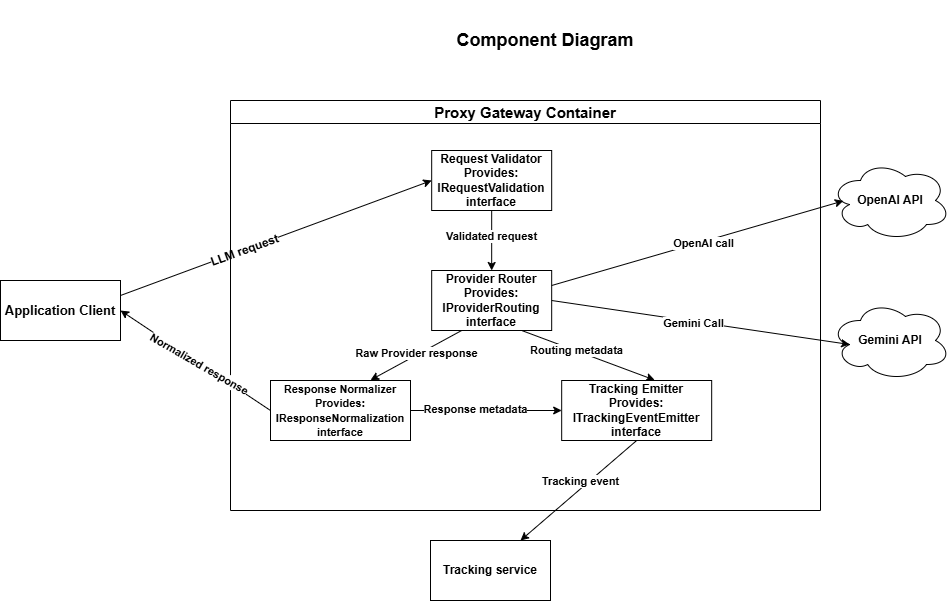

The diagram above was exported from draw.io. Its source (the exported page's mxGraphModel, read from the mxfile embedded in the PNG):
<mxGraphModel dx="608" dy="563" grid="1" gridSize="10" guides="1" tooltips="1" connect="1" arrows="1" fold="1" page="1" pageScale="1" pageWidth="850" pageHeight="1100" background="#ffffff" math="0" shadow="0">
  <root>
    <mxCell id="0" />
    <mxCell id="1" parent="0" />
    <mxCell id="14hsZpgqJwikUJbDDFnx-13" style="edgeStyle=none;html=1;exitX=1;exitY=0.25;exitDx=0;exitDy=0;entryX=0;entryY=0.5;entryDx=0;entryDy=0;" parent="1" source="14hsZpgqJwikUJbDDFnx-1" target="14hsZpgqJwikUJbDDFnx-3" edge="1">
      <mxGeometry relative="1" as="geometry" />
    </mxCell>
    <mxCell id="14hsZpgqJwikUJbDDFnx-14" value="&lt;b&gt;&lt;font style=&quot;font-size: 12px;&quot;&gt;LLM request&lt;/font&gt;&lt;/b&gt;" style="edgeLabel;html=1;align=center;verticalAlign=middle;resizable=0;points=[];rotation=-20;" parent="14hsZpgqJwikUJbDDFnx-13" vertex="1" connectable="0">
      <mxGeometry x="-0.2019" relative="1" as="geometry">
        <mxPoint as="offset" />
      </mxGeometry>
    </mxCell>
    <mxCell id="14hsZpgqJwikUJbDDFnx-1" value="&lt;b&gt;&lt;font style=&quot;font-size: 13px;&quot;&gt;Application Client&lt;/font&gt;&lt;/b&gt;" style="rounded=0;whiteSpace=wrap;html=1;" parent="1" vertex="1">
      <mxGeometry x="40" y="370" width="120" height="60" as="geometry" />
    </mxCell>
    <mxCell id="14hsZpgqJwikUJbDDFnx-2" value="&lt;font style=&quot;font-size: 15px;&quot;&gt;Proxy Gateway Container&lt;/font&gt;" style="swimlane;whiteSpace=wrap;html=1;" parent="1" vertex="1">
      <mxGeometry x="270" y="190" width="590" height="410" as="geometry" />
    </mxCell>
    <mxCell id="14hsZpgqJwikUJbDDFnx-15" style="edgeStyle=none;html=1;exitX=0.5;exitY=1;exitDx=0;exitDy=0;entryX=0.5;entryY=0;entryDx=0;entryDy=0;" parent="14hsZpgqJwikUJbDDFnx-2" source="14hsZpgqJwikUJbDDFnx-3" target="14hsZpgqJwikUJbDDFnx-4" edge="1">
      <mxGeometry relative="1" as="geometry" />
    </mxCell>
    <mxCell id="14hsZpgqJwikUJbDDFnx-16" value="&lt;b&gt;Validated request&lt;/b&gt;" style="edgeLabel;html=1;align=center;verticalAlign=middle;resizable=0;points=[];" parent="14hsZpgqJwikUJbDDFnx-15" vertex="1" connectable="0">
      <mxGeometry x="-0.16" y="-1" relative="1" as="geometry">
        <mxPoint as="offset" />
      </mxGeometry>
    </mxCell>
    <mxCell id="14hsZpgqJwikUJbDDFnx-3" value="&lt;div&gt;&lt;font color=&quot;#000000&quot;&gt;&lt;b&gt;Request Validator&lt;/b&gt;&lt;/font&gt;&lt;/div&gt;&lt;div&gt;&lt;font color=&quot;#000000&quot;&gt;&lt;b&gt;Provides: IRequestValidation&lt;/b&gt;&lt;/font&gt;&lt;/div&gt;&lt;div&gt;&lt;font color=&quot;#000000&quot;&gt;&lt;b&gt;interface&lt;/b&gt;&lt;/font&gt;&lt;/div&gt;" style="rounded=0;whiteSpace=wrap;html=1;" parent="14hsZpgqJwikUJbDDFnx-2" vertex="1">
      <mxGeometry x="201.18" y="50" width="120" height="60" as="geometry" />
    </mxCell>
    <mxCell id="14hsZpgqJwikUJbDDFnx-4" value="&lt;b&gt;Provider Router Provides: IProviderRouting interface&lt;/b&gt;" style="rounded=0;whiteSpace=wrap;html=1;" parent="14hsZpgqJwikUJbDDFnx-2" vertex="1">
      <mxGeometry x="201.18" y="170" width="120" height="60" as="geometry" />
    </mxCell>
    <mxCell id="14hsZpgqJwikUJbDDFnx-24" style="edgeStyle=none;html=1;exitX=1;exitY=0.5;exitDx=0;exitDy=0;entryX=0;entryY=0.5;entryDx=0;entryDy=0;" parent="14hsZpgqJwikUJbDDFnx-2" source="14hsZpgqJwikUJbDDFnx-5" target="14hsZpgqJwikUJbDDFnx-7" edge="1">
      <mxGeometry relative="1" as="geometry">
        <mxPoint x="201.18" y="310" as="sourcePoint" />
      </mxGeometry>
    </mxCell>
    <mxCell id="14hsZpgqJwikUJbDDFnx-25" value="&lt;b&gt;&lt;font&gt;Response metadata&lt;/font&gt;&lt;/b&gt;" style="edgeLabel;html=1;align=center;verticalAlign=middle;resizable=0;points=[];" parent="14hsZpgqJwikUJbDDFnx-24" vertex="1" connectable="0">
      <mxGeometry x="-0.1493" y="2" relative="1" as="geometry">
        <mxPoint as="offset" />
      </mxGeometry>
    </mxCell>
    <mxCell id="14hsZpgqJwikUJbDDFnx-5" value="&lt;div&gt;&lt;font style=&quot;font-size: 11px;&quot; color=&quot;#000000&quot;&gt;&lt;b style=&quot;&quot;&gt;Response Normalizer&lt;/b&gt;&lt;/font&gt;&lt;/div&gt;&lt;div&gt;&lt;font style=&quot;font-size: 11px;&quot; color=&quot;#000000&quot;&gt;&lt;b&gt;Provides:&lt;/b&gt;&lt;/font&gt;&lt;/div&gt;&lt;div&gt;&lt;font style=&quot;font-size: 11px;&quot; color=&quot;#000000&quot;&gt;&lt;b&gt;IResponseNormalization&lt;/b&gt;&lt;/font&gt;&lt;/div&gt;&lt;div&gt;&lt;font style=&quot;font-size: 11px;&quot; color=&quot;#000000&quot;&gt;&lt;b style=&quot;&quot;&gt;interface&lt;/b&gt;&lt;/font&gt;&lt;/div&gt;" style="rounded=0;whiteSpace=wrap;html=1;" parent="14hsZpgqJwikUJbDDFnx-2" vertex="1">
      <mxGeometry x="40" y="280" width="140" height="60" as="geometry" />
    </mxCell>
    <mxCell id="14hsZpgqJwikUJbDDFnx-7" value="&lt;div&gt;&lt;font color=&quot;#000000&quot;&gt;&lt;b&gt;Tracking Emitter&lt;/b&gt;&lt;/font&gt;&lt;/div&gt;&lt;div&gt;&lt;font color=&quot;#000000&quot;&gt;&lt;b&gt;Provides:&lt;/b&gt;&lt;/font&gt;&lt;/div&gt;&lt;div&gt;&lt;font color=&quot;#000000&quot;&gt;&lt;b&gt;ITrackingEventEmitter&lt;/b&gt;&lt;/font&gt;&lt;/div&gt;&lt;div&gt;&lt;font color=&quot;#000000&quot;&gt;&lt;b&gt;interface&lt;/b&gt;&lt;/font&gt;&lt;/div&gt;" style="rounded=0;whiteSpace=wrap;html=1;" parent="14hsZpgqJwikUJbDDFnx-2" vertex="1">
      <mxGeometry x="331.18" y="280" width="150" height="60" as="geometry" />
    </mxCell>
    <mxCell id="14hsZpgqJwikUJbDDFnx-17" style="edgeStyle=none;html=1;exitX=0.25;exitY=1;exitDx=0;exitDy=0;entryX=0.563;entryY=-0.007;entryDx=0;entryDy=0;entryPerimeter=0;" parent="14hsZpgqJwikUJbDDFnx-2" source="14hsZpgqJwikUJbDDFnx-4" edge="1">
      <mxGeometry relative="1" as="geometry">
        <mxPoint x="139.99999999999994" y="279.5799999999999" as="targetPoint" />
      </mxGeometry>
    </mxCell>
    <mxCell id="14hsZpgqJwikUJbDDFnx-22" value="&lt;b&gt;Raw Provider response&lt;/b&gt;" style="edgeLabel;html=1;align=center;verticalAlign=middle;resizable=0;points=[];" parent="14hsZpgqJwikUJbDDFnx-17" vertex="1" connectable="0">
      <mxGeometry x="-0.0201" y="-2" relative="1" as="geometry">
        <mxPoint as="offset" />
      </mxGeometry>
    </mxCell>
    <mxCell id="14hsZpgqJwikUJbDDFnx-18" style="edgeStyle=none;html=1;exitX=0.75;exitY=1;exitDx=0;exitDy=0;entryX=0.62;entryY=-0.007;entryDx=0;entryDy=0;entryPerimeter=0;" parent="14hsZpgqJwikUJbDDFnx-2" source="14hsZpgqJwikUJbDDFnx-4" target="14hsZpgqJwikUJbDDFnx-7" edge="1">
      <mxGeometry relative="1" as="geometry" />
    </mxCell>
    <mxCell id="14hsZpgqJwikUJbDDFnx-23" value="&lt;b&gt;Routing metadata&lt;/b&gt;" style="edgeLabel;html=1;align=center;verticalAlign=middle;resizable=0;points=[];" parent="14hsZpgqJwikUJbDDFnx-18" vertex="1" connectable="0">
      <mxGeometry x="-0.2079" y="4" relative="1" as="geometry">
        <mxPoint y="4" as="offset" />
      </mxGeometry>
    </mxCell>
    <mxCell id="14hsZpgqJwikUJbDDFnx-8" value="&lt;b&gt;OpenAI API&lt;/b&gt;" style="ellipse;shape=cloud;whiteSpace=wrap;html=1;" parent="1" vertex="1">
      <mxGeometry x="870" y="250" width="120" height="80" as="geometry" />
    </mxCell>
    <mxCell id="14hsZpgqJwikUJbDDFnx-9" value="&lt;b&gt;Gemini API&lt;/b&gt;" style="ellipse;shape=cloud;whiteSpace=wrap;html=1;" parent="1" vertex="1">
      <mxGeometry x="870" y="390" width="120" height="80" as="geometry" />
    </mxCell>
    <mxCell id="14hsZpgqJwikUJbDDFnx-10" value="&lt;b&gt;Tracking service&lt;/b&gt;" style="rounded=0;whiteSpace=wrap;html=1;" parent="1" vertex="1">
      <mxGeometry x="470" y="630" width="120" height="60" as="geometry" />
    </mxCell>
    <mxCell id="14hsZpgqJwikUJbDDFnx-11" value="&lt;b&gt;&lt;font&gt;Component Diagram&lt;/font&gt;&lt;/b&gt;" style="text;html=1;align=center;verticalAlign=middle;whiteSpace=wrap;rounded=0;fontSize=18;" parent="1" vertex="1">
      <mxGeometry x="425" y="90" width="320" height="80" as="geometry" />
    </mxCell>
    <mxCell id="14hsZpgqJwikUJbDDFnx-26" style="edgeStyle=none;html=1;exitX=0.5;exitY=1;exitDx=0;exitDy=0;entryX=0.75;entryY=0;entryDx=0;entryDy=0;" parent="1" source="14hsZpgqJwikUJbDDFnx-7" target="14hsZpgqJwikUJbDDFnx-10" edge="1">
      <mxGeometry relative="1" as="geometry">
        <mxPoint x="573.18" y="608.02" as="targetPoint" />
      </mxGeometry>
    </mxCell>
    <mxCell id="14hsZpgqJwikUJbDDFnx-27" value="&lt;b&gt;Tracking event&lt;/b&gt;" style="edgeLabel;html=1;align=center;verticalAlign=middle;resizable=0;points=[];" parent="14hsZpgqJwikUJbDDFnx-26" vertex="1" connectable="0">
      <mxGeometry x="0.046" relative="1" as="geometry">
        <mxPoint x="4" y="-12" as="offset" />
      </mxGeometry>
    </mxCell>
    <mxCell id="14hsZpgqJwikUJbDDFnx-29" style="edgeStyle=none;html=1;exitX=1;exitY=0.25;exitDx=0;exitDy=0;entryX=0.107;entryY=0.505;entryDx=0;entryDy=0;entryPerimeter=0;" parent="1" source="14hsZpgqJwikUJbDDFnx-4" target="14hsZpgqJwikUJbDDFnx-8" edge="1">
      <mxGeometry relative="1" as="geometry" />
    </mxCell>
    <mxCell id="14hsZpgqJwikUJbDDFnx-31" value="&lt;b&gt;OpenAI call&lt;/b&gt;" style="edgeLabel;html=1;align=center;verticalAlign=middle;resizable=0;points=[];" parent="14hsZpgqJwikUJbDDFnx-29" vertex="1" connectable="0">
      <mxGeometry x="0.0363" y="-1" relative="1" as="geometry">
        <mxPoint as="offset" />
      </mxGeometry>
    </mxCell>
    <mxCell id="14hsZpgqJwikUJbDDFnx-30" style="edgeStyle=none;html=1;exitX=1;exitY=0.5;exitDx=0;exitDy=0;entryX=0.16;entryY=0.55;entryDx=0;entryDy=0;entryPerimeter=0;" parent="1" source="14hsZpgqJwikUJbDDFnx-4" target="14hsZpgqJwikUJbDDFnx-9" edge="1">
      <mxGeometry relative="1" as="geometry" />
    </mxCell>
    <mxCell id="14hsZpgqJwikUJbDDFnx-32" value="&lt;b&gt;Gemini Call&lt;/b&gt;" style="edgeLabel;html=1;align=center;verticalAlign=middle;resizable=0;points=[];" parent="14hsZpgqJwikUJbDDFnx-30" vertex="1" connectable="0">
      <mxGeometry x="-0.0481" y="-2" relative="1" as="geometry">
        <mxPoint as="offset" />
      </mxGeometry>
    </mxCell>
    <mxCell id="14hsZpgqJwikUJbDDFnx-33" style="edgeStyle=none;html=1;exitX=0;exitY=0.5;exitDx=0;exitDy=0;entryX=1;entryY=0.5;entryDx=0;entryDy=0;" parent="1" source="14hsZpgqJwikUJbDDFnx-5" target="14hsZpgqJwikUJbDDFnx-1" edge="1">
      <mxGeometry relative="1" as="geometry" />
    </mxCell>
    <mxCell id="14hsZpgqJwikUJbDDFnx-34" value="&lt;b&gt;Normalized response&lt;/b&gt;" style="edgeLabel;html=1;align=center;verticalAlign=middle;resizable=0;points=[];rotation=30;" parent="14hsZpgqJwikUJbDDFnx-33" vertex="1" connectable="0">
      <mxGeometry x="-0.0616" relative="1" as="geometry">
        <mxPoint as="offset" />
      </mxGeometry>
    </mxCell>
  </root>
</mxGraphModel>